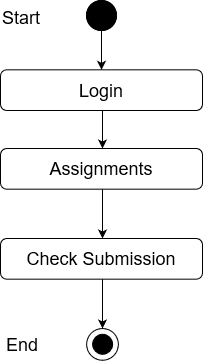

The diagram above was exported from draw.io. Its source (the exported page's mxGraphModel, read from the mxfile embedded in the PNG):
<mxGraphModel dx="868" dy="440" grid="1" gridSize="10" guides="1" tooltips="1" connect="1" arrows="1" fold="1" page="1" pageScale="1" pageWidth="850" pageHeight="1100" math="0" shadow="0">
  <root>
    <mxCell id="0" />
    <mxCell id="1" parent="0" />
    <mxCell id="sV8FAGOGwMWc5fB0BNt6-1" value="" style="edgeStyle=orthogonalEdgeStyle;rounded=0;orthogonalLoop=1;jettySize=auto;html=1;entryX=0.5;entryY=0;entryDx=0;entryDy=0;" edge="1" parent="1" source="sV8FAGOGwMWc5fB0BNt6-2" target="sV8FAGOGwMWc5fB0BNt6-5">
      <mxGeometry relative="1" as="geometry">
        <mxPoint x="411" y="128" as="targetPoint" />
      </mxGeometry>
    </mxCell>
    <mxCell id="sV8FAGOGwMWc5fB0BNt6-2" value="" style="ellipse;whiteSpace=wrap;html=1;aspect=fixed;fillColor=#000000;" vertex="1" parent="1">
      <mxGeometry x="396" y="70" width="30" height="30" as="geometry" />
    </mxCell>
    <mxCell id="sV8FAGOGwMWc5fB0BNt6-3" value="Success" style="text;html=1;strokeColor=none;fillColor=none;align=center;verticalAlign=middle;whiteSpace=wrap;rounded=0;" vertex="1" parent="1">
      <mxGeometry x="431" y="170" as="geometry" />
    </mxCell>
    <mxCell id="sV8FAGOGwMWc5fB0BNt6-4" value="&lt;font style=&quot;font-size: 18px&quot;&gt;Assignments&lt;br&gt;&lt;/font&gt;" style="rounded=1;whiteSpace=wrap;html=1;fillColor=#FFFFFF;" vertex="1" parent="1">
      <mxGeometry x="310" y="218" width="202" height="40.67" as="geometry" />
    </mxCell>
    <mxCell id="sV8FAGOGwMWc5fB0BNt6-5" value="&lt;font style=&quot;font-size: 18px&quot;&gt;Login&lt;br&gt;&lt;/font&gt;" style="rounded=1;whiteSpace=wrap;html=1;fillColor=#FFFFFF;" vertex="1" parent="1">
      <mxGeometry x="310" y="139.33000000000004" width="202" height="40.67" as="geometry" />
    </mxCell>
    <mxCell id="sV8FAGOGwMWc5fB0BNt6-6" value="" style="endArrow=classic;html=1;exitX=0.5;exitY=1;exitDx=0;exitDy=0;entryX=0.5;entryY=0;entryDx=0;entryDy=0;" edge="1" parent="1">
      <mxGeometry width="50" height="50" relative="1" as="geometry">
        <mxPoint x="412" y="180" as="sourcePoint" />
        <mxPoint x="412" y="218" as="targetPoint" />
      </mxGeometry>
    </mxCell>
    <mxCell id="sV8FAGOGwMWc5fB0BNt6-10" value="" style="ellipse;whiteSpace=wrap;html=1;aspect=fixed;fillColor=#000000;" vertex="1" parent="1">
      <mxGeometry x="396" y="70" width="30" height="30" as="geometry" />
    </mxCell>
    <mxCell id="sV8FAGOGwMWc5fB0BNt6-11" value="&lt;font style=&quot;font-size: 18px&quot;&gt;Start&lt;/font&gt;" style="text;whiteSpace=wrap;html=1;" vertex="1" parent="1">
      <mxGeometry x="310" y="70" width="130" height="30" as="geometry" />
    </mxCell>
    <mxCell id="sV8FAGOGwMWc5fB0BNt6-92" value="" style="endArrow=classic;html=1;entryX=0.5;entryY=0;entryDx=0;entryDy=0;exitX=0.5;exitY=1;exitDx=0;exitDy=0;" edge="1" parent="1">
      <mxGeometry width="50" height="50" relative="1" as="geometry">
        <mxPoint x="412" y="258.6700000000001" as="sourcePoint" />
        <mxPoint x="412.0000000000002" y="308" as="targetPoint" />
      </mxGeometry>
    </mxCell>
    <mxCell id="sV8FAGOGwMWc5fB0BNt6-94" value="&lt;font style=&quot;font-size: 18px&quot;&gt;Check Submission&lt;br&gt;&lt;/font&gt;" style="rounded=1;whiteSpace=wrap;html=1;fillColor=#FFFFFF;" vertex="1" parent="1">
      <mxGeometry x="310" y="308" width="202" height="40.67" as="geometry" />
    </mxCell>
    <mxCell id="sV8FAGOGwMWc5fB0BNt6-95" value="" style="ellipse;whiteSpace=wrap;html=1;aspect=fixed;fillColor=#FFFFFF;" vertex="1" parent="1">
      <mxGeometry x="396.11" y="398" width="31.78" height="31.78" as="geometry" />
    </mxCell>
    <mxCell id="sV8FAGOGwMWc5fB0BNt6-96" value="" style="ellipse;whiteSpace=wrap;html=1;aspect=fixed;fillColor=#000000;" vertex="1" parent="1">
      <mxGeometry x="402.11" y="403.78" width="20" height="20" as="geometry" />
    </mxCell>
    <mxCell id="sV8FAGOGwMWc5fB0BNt6-97" value="" style="endArrow=classic;html=1;entryX=0.5;entryY=0;entryDx=0;entryDy=0;exitX=0.5;exitY=1;exitDx=0;exitDy=0;" edge="1" parent="1">
      <mxGeometry width="50" height="50" relative="1" as="geometry">
        <mxPoint x="412" y="348.6700000000001" as="sourcePoint" />
        <mxPoint x="412.0000000000002" y="398" as="targetPoint" />
      </mxGeometry>
    </mxCell>
    <mxCell id="sV8FAGOGwMWc5fB0BNt6-98" value="&lt;font style=&quot;font-size: 18px&quot;&gt;End&lt;/font&gt;" style="text;whiteSpace=wrap;html=1;" vertex="1" parent="1">
      <mxGeometry x="314" y="396.78" width="130" height="30" as="geometry" />
    </mxCell>
  </root>
</mxGraphModel>